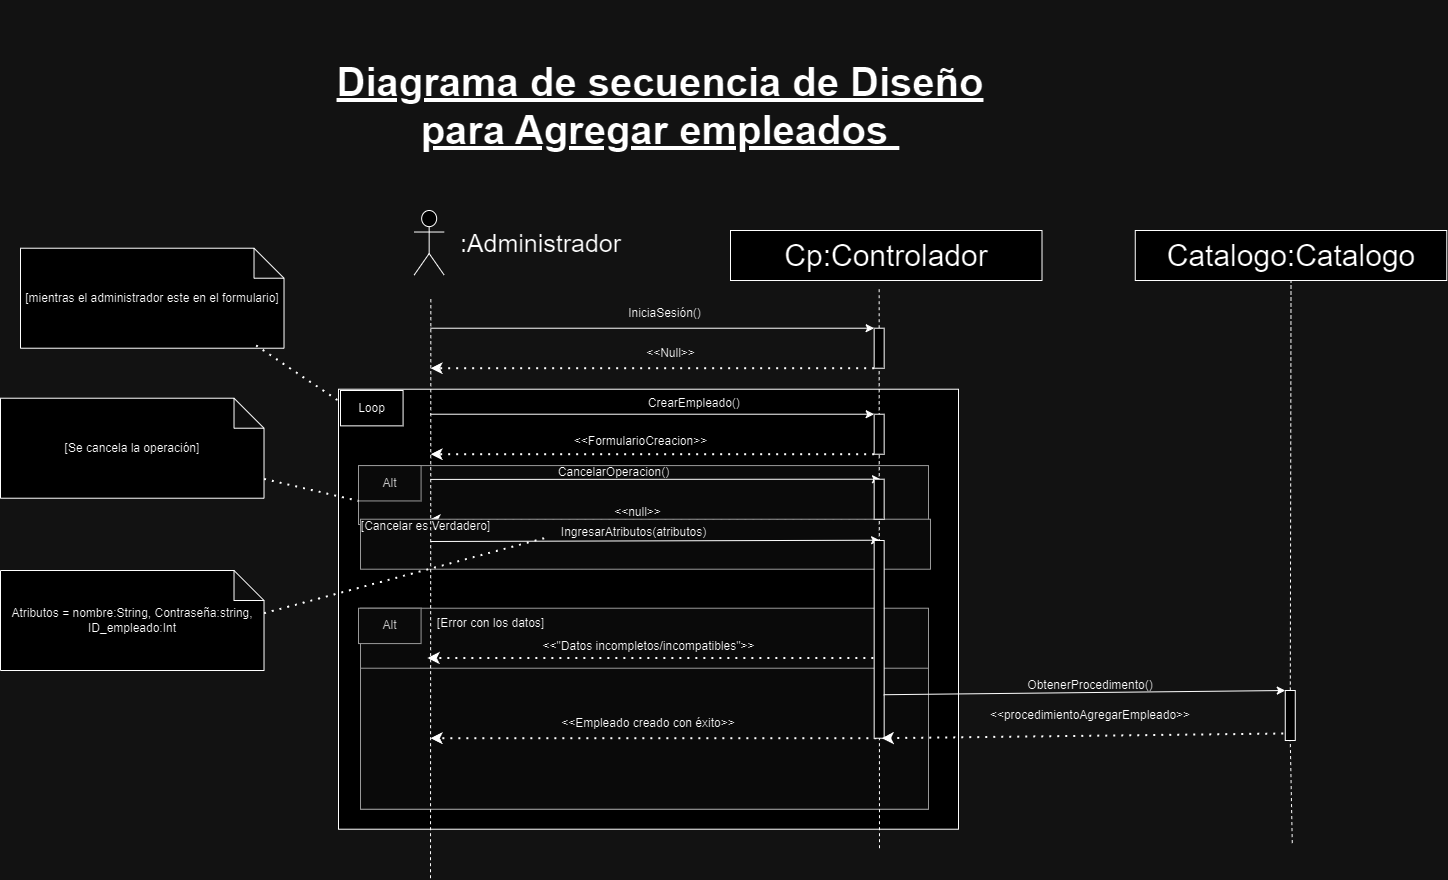

The diagram above was exported from draw.io. Its source (the exported page's mxGraphModel, read from the mxfile embedded in the PNG):
<mxGraphModel dx="857" dy="-3630" grid="1" gridSize="10" guides="1" tooltips="1" connect="1" arrows="1" fold="1" page="1" pageScale="1" pageWidth="827" pageHeight="1169" math="0" shadow="0">
  <root>
    <mxCell id="0" />
    <mxCell id="1" parent="0" />
    <mxCell id="13MX7iWmSRfz8cy5cg6i-1315" value="Cp:Controlador" style="rounded=0;whiteSpace=wrap;html=1;fontSize=30;" vertex="1" parent="1">
      <mxGeometry x="4690" y="7160" width="311.5" height="50" as="geometry" />
    </mxCell>
    <mxCell id="13MX7iWmSRfz8cy5cg6i-1316" value="" style="group" connectable="0" vertex="1" parent="1">
      <mxGeometry x="4318" y="7408.719999999999" width="600" height="350" as="geometry" />
    </mxCell>
    <mxCell id="13MX7iWmSRfz8cy5cg6i-1317" value=" " style="rounded=0;whiteSpace=wrap;html=1;" vertex="1" parent="13MX7iWmSRfz8cy5cg6i-1316">
      <mxGeometry x="-20" y="-90" width="620" height="440" as="geometry" />
    </mxCell>
    <mxCell id="13MX7iWmSRfz8cy5cg6i-1318" value="" style="rounded=0;whiteSpace=wrap;html=1;fillColor=#f5f5f5;fontColor=#333333;strokeColor=#666666;" vertex="1" parent="13MX7iWmSRfz8cy5cg6i-1316">
      <mxGeometry y="-13.642857142857146" width="570" height="58.92857142857143" as="geometry" />
    </mxCell>
    <mxCell id="13MX7iWmSRfz8cy5cg6i-1319" value="Alt" style="rounded=0;whiteSpace=wrap;html=1;fillColor=#f5f5f5;fontColor=#333333;strokeColor=#666666;" vertex="1" parent="13MX7iWmSRfz8cy5cg6i-1316">
      <mxGeometry y="-13.642857142857146" width="62.58109090909091" height="35.357142857142854" as="geometry" />
    </mxCell>
    <mxCell id="13MX7iWmSRfz8cy5cg6i-1320" value="CancelarOperacion()" style="text;html=1;align=center;verticalAlign=middle;resizable=0;points=[];autosize=1;strokeColor=none;fillColor=none;" vertex="1" parent="13MX7iWmSRfz8cy5cg6i-1316">
      <mxGeometry x="190" y="-22" width="130" height="30" as="geometry" />
    </mxCell>
    <mxCell id="13MX7iWmSRfz8cy5cg6i-1321" value="" style="endArrow=classic;dashed=1;html=1;dashPattern=1 3;strokeWidth=2;rounded=0;endFill=1;exitX=0;exitY=1;exitDx=0;exitDy=0;" edge="1" parent="13MX7iWmSRfz8cy5cg6i-1316">
      <mxGeometry width="50" height="50" relative="1" as="geometry">
        <mxPoint x="515.8600000000006" y="40.99571428571426" as="sourcePoint" />
        <mxPoint x="69.99618181818187" y="40.99571428571426" as="targetPoint" />
      </mxGeometry>
    </mxCell>
    <mxCell id="13MX7iWmSRfz8cy5cg6i-1322" value="&amp;lt;&amp;lt;null&amp;gt;&amp;gt;" style="text;html=1;align=center;verticalAlign=middle;resizable=0;points=[];autosize=1;strokeColor=none;fillColor=none;" vertex="1" parent="13MX7iWmSRfz8cy5cg6i-1316">
      <mxGeometry x="244" y="18" width="70" height="30" as="geometry" />
    </mxCell>
    <mxCell id="13MX7iWmSRfz8cy5cg6i-1323" value="" style="rounded=0;whiteSpace=wrap;html=1;fillColor=#f5f5f5;fontColor=#333333;strokeColor=#666666;" vertex="1" parent="13MX7iWmSRfz8cy5cg6i-1316">
      <mxGeometry x="2" y="129" width="568" height="201" as="geometry" />
    </mxCell>
    <mxCell id="13MX7iWmSRfz8cy5cg6i-1324" value="&amp;lt;&amp;lt;&quot;Datos incompletos/incompatibles&quot;&amp;gt;&amp;gt;" style="text;html=1;align=center;verticalAlign=middle;resizable=0;points=[];autosize=1;strokeColor=none;fillColor=none;" vertex="1" parent="13MX7iWmSRfz8cy5cg6i-1316">
      <mxGeometry x="170" y="152.42857142857142" width="240" height="30" as="geometry" />
    </mxCell>
    <mxCell id="13MX7iWmSRfz8cy5cg6i-1325" value="" style="endArrow=classic;dashed=1;html=1;dashPattern=1 3;strokeWidth=2;rounded=0;endFill=1;exitX=0;exitY=1;exitDx=0;exitDy=0;" edge="1" parent="13MX7iWmSRfz8cy5cg6i-1316">
      <mxGeometry width="50" height="50" relative="1" as="geometry">
        <mxPoint x="514.8600000000004" y="178.78571428571428" as="sourcePoint" />
        <mxPoint x="68.99618181818182" y="178.78571428571428" as="targetPoint" />
      </mxGeometry>
    </mxCell>
    <mxCell id="13MX7iWmSRfz8cy5cg6i-1326" value="Alt" style="rounded=0;whiteSpace=wrap;html=1;fillColor=#f5f5f5;fontColor=#333333;strokeColor=#666666;" vertex="1" parent="13MX7iWmSRfz8cy5cg6i-1316">
      <mxGeometry y="128.99714285714253" width="62.58109090909091" height="35.357142857142854" as="geometry" />
    </mxCell>
    <mxCell id="13MX7iWmSRfz8cy5cg6i-1327" value="" style="rounded=0;whiteSpace=wrap;html=1;fillColor=#f5f5f5;fontColor=#333333;strokeColor=#666666;" vertex="1" parent="13MX7iWmSRfz8cy5cg6i-1316">
      <mxGeometry x="2" y="189" width="568" height="141" as="geometry" />
    </mxCell>
    <mxCell id="13MX7iWmSRfz8cy5cg6i-1328" value="" style="endArrow=classic;dashed=1;html=1;dashPattern=1 3;strokeWidth=2;rounded=0;endFill=1;exitX=0;exitY=1;exitDx=0;exitDy=0;" edge="1" parent="13MX7iWmSRfz8cy5cg6i-1316">
      <mxGeometry width="50" height="50" relative="1" as="geometry">
        <mxPoint x="517.8600000000006" y="258.9957142857138" as="sourcePoint" />
        <mxPoint x="71.99618181818187" y="258.9957142857138" as="targetPoint" />
      </mxGeometry>
    </mxCell>
    <mxCell id="13MX7iWmSRfz8cy5cg6i-1329" value="&amp;lt;&amp;lt;Empleado creado con éxito&amp;gt;&amp;gt;" style="text;html=1;align=center;verticalAlign=middle;whiteSpace=wrap;rounded=0;" vertex="1" parent="13MX7iWmSRfz8cy5cg6i-1316">
      <mxGeometry x="180" y="229" width="220" height="30" as="geometry" />
    </mxCell>
    <mxCell id="13MX7iWmSRfz8cy5cg6i-1330" value="[Error con los datos]" style="text;html=1;align=center;verticalAlign=middle;resizable=0;points=[];autosize=1;strokeColor=none;fillColor=none;" vertex="1" parent="13MX7iWmSRfz8cy5cg6i-1316">
      <mxGeometry x="67" y="129" width="130" height="30" as="geometry" />
    </mxCell>
    <mxCell id="13MX7iWmSRfz8cy5cg6i-1331" value="Loop" style="rounded=0;whiteSpace=wrap;html=1;" vertex="1" parent="13MX7iWmSRfz8cy5cg6i-1316">
      <mxGeometry x="-18" y="-88.7199999999998" width="62.58109090909091" height="35.357142857142854" as="geometry" />
    </mxCell>
    <mxCell id="13MX7iWmSRfz8cy5cg6i-1332" value="" style="rounded=0;whiteSpace=wrap;html=1;fillColor=#f5f5f5;fontColor=#333333;strokeColor=#666666;" vertex="1" parent="13MX7iWmSRfz8cy5cg6i-1316">
      <mxGeometry x="2" y="40" width="570" height="50" as="geometry" />
    </mxCell>
    <mxCell id="13MX7iWmSRfz8cy5cg6i-1333" value="" style="endArrow=classic;html=1;rounded=0;entryX=0;entryY=0;entryDx=0;entryDy=0;" edge="1" parent="13MX7iWmSRfz8cy5cg6i-1316">
      <mxGeometry width="50" height="50" relative="1" as="geometry">
        <mxPoint x="72" y="62.2800000000002" as="sourcePoint" />
        <mxPoint x="521.0800000000003" y="60.99857142857141" as="targetPoint" />
      </mxGeometry>
    </mxCell>
    <mxCell id="13MX7iWmSRfz8cy5cg6i-1334" value="[Cancelar es Verdadero]" style="text;html=1;align=center;verticalAlign=middle;resizable=0;points=[];autosize=1;strokeColor=none;fillColor=none;" vertex="1" parent="13MX7iWmSRfz8cy5cg6i-1316">
      <mxGeometry x="-8" y="32.28" width="150" height="30" as="geometry" />
    </mxCell>
    <mxCell id="13MX7iWmSRfz8cy5cg6i-1335" value="IngresarAtributos(atributos)" style="text;html=1;align=center;verticalAlign=middle;resizable=0;points=[];autosize=1;strokeColor=none;fillColor=none;" vertex="1" parent="13MX7iWmSRfz8cy5cg6i-1316">
      <mxGeometry x="190.0036363636364" y="38.071428571428584" width="170" height="30" as="geometry" />
    </mxCell>
    <mxCell id="13MX7iWmSRfz8cy5cg6i-1336" value="" style="shape=umlActor;verticalLabelPosition=bottom;verticalAlign=top;html=1;outlineConnect=0;fontSize=30;" vertex="1" parent="1">
      <mxGeometry x="4373.66" y="7140" width="30" height="64.57" as="geometry" />
    </mxCell>
    <mxCell id="13MX7iWmSRfz8cy5cg6i-1337" value="" style="endArrow=none;html=1;rounded=0;dashed=1;entryX=0.5;entryY=1;entryDx=0;entryDy=0;fontSize=30;" edge="1" parent="1" source="13MX7iWmSRfz8cy5cg6i-1341">
      <mxGeometry width="50" height="50" relative="1" as="geometry">
        <mxPoint x="4833.66" y="7937.72" as="sourcePoint" />
        <mxPoint x="4838.66" y="7215.719999999999" as="targetPoint" />
      </mxGeometry>
    </mxCell>
    <mxCell id="13MX7iWmSRfz8cy5cg6i-1338" value="" style="endArrow=classic;html=1;rounded=0;entryX=0;entryY=0;entryDx=0;entryDy=0;" edge="1" parent="1" target="13MX7iWmSRfz8cy5cg6i-1341">
      <mxGeometry width="50" height="50" relative="1" as="geometry">
        <mxPoint x="4390" y="7257.719999999999" as="sourcePoint" />
        <mxPoint x="4833.66" y="7257.719999999999" as="targetPoint" />
      </mxGeometry>
    </mxCell>
    <mxCell id="13MX7iWmSRfz8cy5cg6i-1339" value="" style="endArrow=classic;dashed=1;html=1;dashPattern=1 3;strokeWidth=2;rounded=0;endFill=1;exitX=0;exitY=1;exitDx=0;exitDy=0;" edge="1" parent="1" source="13MX7iWmSRfz8cy5cg6i-1341">
      <mxGeometry width="50" height="50" relative="1" as="geometry">
        <mxPoint x="4823.66" y="7307.719999999999" as="sourcePoint" />
        <mxPoint x="4390" y="7297.719999999999" as="targetPoint" />
      </mxGeometry>
    </mxCell>
    <mxCell id="13MX7iWmSRfz8cy5cg6i-1340" value="" style="endArrow=none;html=1;rounded=0;dashed=1;entryX=0.5;entryY=1;entryDx=0;entryDy=0;fontSize=30;" edge="1" parent="1" target="13MX7iWmSRfz8cy5cg6i-1341">
      <mxGeometry width="50" height="50" relative="1" as="geometry">
        <mxPoint x="4839" y="7777.72" as="sourcePoint" />
        <mxPoint x="4838.66" y="7215.719999999999" as="targetPoint" />
      </mxGeometry>
    </mxCell>
    <mxCell id="13MX7iWmSRfz8cy5cg6i-1341" value="" style="rounded=0;whiteSpace=wrap;html=1;" vertex="1" parent="1">
      <mxGeometry x="4833.66" y="7257.719999999999" width="10" height="40" as="geometry" />
    </mxCell>
    <mxCell id="13MX7iWmSRfz8cy5cg6i-1342" value="&lt;font style=&quot;font-size: 25px;&quot;&gt;:Administrador&lt;/font&gt;" style="text;html=1;align=center;verticalAlign=middle;resizable=0;points=[];autosize=1;strokeColor=none;fillColor=none;" vertex="1" parent="1">
      <mxGeometry x="4410" y="7152.29" width="180" height="40" as="geometry" />
    </mxCell>
    <mxCell id="13MX7iWmSRfz8cy5cg6i-1343" value="IniciaSesión()" style="text;html=1;align=center;verticalAlign=middle;resizable=0;points=[];autosize=1;strokeColor=none;fillColor=none;" vertex="1" parent="1">
      <mxGeometry x="4573.66" y="7227.719999999999" width="100" height="30" as="geometry" />
    </mxCell>
    <mxCell id="13MX7iWmSRfz8cy5cg6i-1344" value="" style="endArrow=classic;html=1;rounded=0;entryX=0;entryY=0;entryDx=0;entryDy=0;" edge="1" parent="1" target="13MX7iWmSRfz8cy5cg6i-1347">
      <mxGeometry width="50" height="50" relative="1" as="geometry">
        <mxPoint x="4390" y="7343.719999999999" as="sourcePoint" />
        <mxPoint x="4828.66" y="7343.719999999999" as="targetPoint" />
      </mxGeometry>
    </mxCell>
    <mxCell id="13MX7iWmSRfz8cy5cg6i-1345" value="CrearEmpleado()&amp;nbsp;" style="text;html=1;align=center;verticalAlign=middle;resizable=0;points=[];autosize=1;strokeColor=none;fillColor=none;" vertex="1" parent="1">
      <mxGeometry x="4595" y="7317.719999999999" width="120" height="30" as="geometry" />
    </mxCell>
    <mxCell id="13MX7iWmSRfz8cy5cg6i-1346" value="" style="endArrow=classic;dashed=1;html=1;dashPattern=1 3;strokeWidth=2;rounded=0;endFill=1;exitX=0;exitY=1;exitDx=0;exitDy=0;" edge="1" parent="1" source="13MX7iWmSRfz8cy5cg6i-1347">
      <mxGeometry width="50" height="50" relative="1" as="geometry">
        <mxPoint x="4818.66" y="7393.719999999999" as="sourcePoint" />
        <mxPoint x="4390" y="7383.719999999999" as="targetPoint" />
      </mxGeometry>
    </mxCell>
    <mxCell id="13MX7iWmSRfz8cy5cg6i-1347" value="" style="rounded=0;whiteSpace=wrap;html=1;" vertex="1" parent="1">
      <mxGeometry x="4833.66" y="7343.719999999999" width="10" height="40" as="geometry" />
    </mxCell>
    <mxCell id="13MX7iWmSRfz8cy5cg6i-1348" value="" style="endArrow=none;html=1;rounded=0;dashed=1;entryX=0.5;entryY=1;entryDx=0;entryDy=0;fontSize=30;" edge="1" parent="1">
      <mxGeometry width="50" height="50" relative="1" as="geometry">
        <mxPoint x="4390" y="7807.72" as="sourcePoint" />
        <mxPoint x="4390.34" y="7227.719999999999" as="targetPoint" />
      </mxGeometry>
    </mxCell>
    <mxCell id="13MX7iWmSRfz8cy5cg6i-1349" value="&amp;lt;&amp;lt;Null&amp;gt;&amp;gt;" style="text;html=1;align=center;verticalAlign=middle;resizable=0;points=[];autosize=1;strokeColor=none;fillColor=none;" vertex="1" parent="1">
      <mxGeometry x="4595" y="7267.719999999999" width="70" height="30" as="geometry" />
    </mxCell>
    <mxCell id="13MX7iWmSRfz8cy5cg6i-1350" value="&amp;lt;&amp;lt;FormularioCreacion&amp;gt;&amp;gt;" style="text;html=1;align=center;verticalAlign=middle;resizable=0;points=[];autosize=1;strokeColor=none;fillColor=none;" vertex="1" parent="1">
      <mxGeometry x="4520" y="7355.719999999999" width="160" height="30" as="geometry" />
    </mxCell>
    <mxCell id="13MX7iWmSRfz8cy5cg6i-1351" value="" style="endArrow=none;dashed=1;html=1;dashPattern=1 3;strokeWidth=2;rounded=0;exitX=0;exitY=0;exitDx=263.51;exitDy=65;exitPerimeter=0;entryX=0.005;entryY=0.651;entryDx=0;entryDy=0;entryPerimeter=0;" edge="1" parent="1" target="13MX7iWmSRfz8cy5cg6i-1335">
      <mxGeometry width="50" height="50" relative="1" as="geometry">
        <mxPoint x="4223.51" y="7542.719999999999" as="sourcePoint" />
        <mxPoint x="4420" y="7527.719999999999" as="targetPoint" />
      </mxGeometry>
    </mxCell>
    <mxCell id="13MX7iWmSRfz8cy5cg6i-1352" value="" style="rounded=0;whiteSpace=wrap;html=1;" vertex="1" parent="1">
      <mxGeometry x="4833.66" y="7470" width="10" height="197.72" as="geometry" />
    </mxCell>
    <mxCell id="13MX7iWmSRfz8cy5cg6i-1353" value="" style="endArrow=classic;html=1;rounded=0;exitX=0;exitY=0.25;exitDx=0;exitDy=0;" edge="1" parent="1">
      <mxGeometry width="50" height="50" relative="1" as="geometry">
        <mxPoint x="4390" y="7408.916428571429" as="sourcePoint" />
        <mxPoint x="4840" y="7408.719999999999" as="targetPoint" />
      </mxGeometry>
    </mxCell>
    <mxCell id="13MX7iWmSRfz8cy5cg6i-1354" value="" style="rounded=0;whiteSpace=wrap;html=1;" vertex="1" parent="1">
      <mxGeometry x="4833.66" y="7408.719999999999" width="10" height="40" as="geometry" />
    </mxCell>
    <mxCell id="13MX7iWmSRfz8cy5cg6i-1355" value="[Se cancela la operación]" style="shape=note;whiteSpace=wrap;html=1;backgroundOutline=1;darkOpacity=0.05;" vertex="1" parent="1">
      <mxGeometry x="3960" y="7327.719999999999" width="263.51" height="100" as="geometry" />
    </mxCell>
    <mxCell id="13MX7iWmSRfz8cy5cg6i-1356" value="" style="endArrow=none;dashed=1;html=1;dashPattern=1 3;strokeWidth=2;rounded=0;entryX=0;entryY=1;entryDx=0;entryDy=0;" edge="1" parent="1" source="13MX7iWmSRfz8cy5cg6i-1355" target="13MX7iWmSRfz8cy5cg6i-1319">
      <mxGeometry width="50" height="50" relative="1" as="geometry">
        <mxPoint x="4229" y="7627.72" as="sourcePoint" />
        <mxPoint x="4500" y="7582.719999999999" as="targetPoint" />
      </mxGeometry>
    </mxCell>
    <mxCell id="13MX7iWmSRfz8cy5cg6i-1357" value="[mientras el administrador este en el formulario]" style="shape=note;whiteSpace=wrap;html=1;backgroundOutline=1;darkOpacity=0.05;" vertex="1" parent="1">
      <mxGeometry x="3980" y="7177.719999999999" width="263.51" height="100" as="geometry" />
    </mxCell>
    <mxCell id="13MX7iWmSRfz8cy5cg6i-1358" value="" style="endArrow=none;dashed=1;html=1;dashPattern=1 3;strokeWidth=2;rounded=0;exitX=0.894;exitY=0.972;exitDx=0;exitDy=0;exitPerimeter=0;" edge="1" parent="1" source="13MX7iWmSRfz8cy5cg6i-1357" target="13MX7iWmSRfz8cy5cg6i-1317">
      <mxGeometry width="50" height="50" relative="1" as="geometry">
        <mxPoint x="4200" y="7277.719999999999" as="sourcePoint" />
        <mxPoint x="4315" y="7329.719999999999" as="targetPoint" />
      </mxGeometry>
    </mxCell>
    <mxCell id="13MX7iWmSRfz8cy5cg6i-1359" value="Diagrama de secuencia de Diseño&lt;div&gt;para Agregar empleados&amp;nbsp;&lt;br&gt;&lt;/div&gt;" style="text;strokeColor=none;align=center;fillColor=none;html=1;verticalAlign=middle;whiteSpace=wrap;rounded=0;fontStyle=5;fontSize=40;" vertex="1" parent="1">
      <mxGeometry x="4270" y="6930" width="700" height="210" as="geometry" />
    </mxCell>
    <mxCell id="13MX7iWmSRfz8cy5cg6i-1360" value="Catalogo:Catalogo" style="rounded=0;whiteSpace=wrap;html=1;fontSize=30;" vertex="1" parent="1">
      <mxGeometry x="5094.7699999999995" y="7160" width="311.5" height="50" as="geometry" />
    </mxCell>
    <mxCell id="13MX7iWmSRfz8cy5cg6i-1361" value="&amp;lt;&amp;lt;procedimientoAgregar&lt;span style=&quot;background-color: initial;&quot;&gt;Empleado&amp;gt;&amp;gt;&lt;/span&gt;" style="text;strokeColor=none;align=center;fillColor=none;html=1;verticalAlign=middle;whiteSpace=wrap;rounded=0;" vertex="1" parent="1">
      <mxGeometry x="4949.999999999999" y="7630" width="200" height="30" as="geometry" />
    </mxCell>
    <mxCell id="13MX7iWmSRfz8cy5cg6i-1362" value="ObtenerProcedimento()" style="text;strokeColor=none;align=center;fillColor=none;html=1;verticalAlign=middle;whiteSpace=wrap;rounded=0;" vertex="1" parent="1">
      <mxGeometry x="4949.999999999999" y="7600" width="200" height="30" as="geometry" />
    </mxCell>
    <mxCell id="13MX7iWmSRfz8cy5cg6i-1363" value="" style="endArrow=none;html=1;rounded=0;dashed=1;entryX=0.5;entryY=1;entryDx=0;entryDy=0;fontSize=30;" edge="1" parent="1" source="13MX7iWmSRfz8cy5cg6i-1367" target="13MX7iWmSRfz8cy5cg6i-1360">
      <mxGeometry width="50" height="50" relative="1" as="geometry">
        <mxPoint x="5251.7699999999995" y="7772.586206896552" as="sourcePoint" />
        <mxPoint x="5249.7699999999995" y="7390" as="targetPoint" />
      </mxGeometry>
    </mxCell>
    <mxCell id="13MX7iWmSRfz8cy5cg6i-1364" value="" style="endArrow=classic;html=1;rounded=0;entryX=0;entryY=0;entryDx=0;entryDy=0;exitX=0.958;exitY=0.78;exitDx=0;exitDy=0;exitPerimeter=0;" edge="1" parent="1" source="13MX7iWmSRfz8cy5cg6i-1352" target="13MX7iWmSRfz8cy5cg6i-1367">
      <mxGeometry width="50" height="50" relative="1" as="geometry">
        <mxPoint x="4859.57" y="7650" as="sourcePoint" />
        <mxPoint x="5241.07" y="7646" as="targetPoint" />
      </mxGeometry>
    </mxCell>
    <mxCell id="13MX7iWmSRfz8cy5cg6i-1365" value=" " style="endArrow=classic;dashed=1;html=1;dashPattern=1 3;strokeWidth=2;rounded=0;endFill=1;entryX=0.75;entryY=1;entryDx=0;entryDy=0;" edge="1" parent="1" target="13MX7iWmSRfz8cy5cg6i-1352">
      <mxGeometry width="50" height="50" relative="1" as="geometry">
        <mxPoint x="5242.7699999999995" y="7663" as="sourcePoint" />
        <mxPoint x="4860.57" y="7660" as="targetPoint" />
      </mxGeometry>
    </mxCell>
    <mxCell id="13MX7iWmSRfz8cy5cg6i-1366" value="" style="endArrow=none;html=1;rounded=0;dashed=1;entryX=0.5;entryY=1;entryDx=0;entryDy=0;fontSize=30;" edge="1" parent="1" target="13MX7iWmSRfz8cy5cg6i-1367">
      <mxGeometry width="50" height="50" relative="1" as="geometry">
        <mxPoint x="5251.7699999999995" y="7772.586206896552" as="sourcePoint" />
        <mxPoint x="5251" y="7210" as="targetPoint" />
      </mxGeometry>
    </mxCell>
    <mxCell id="13MX7iWmSRfz8cy5cg6i-1367" value=" " style="rounded=0;whiteSpace=wrap;html=1;" vertex="1" parent="1">
      <mxGeometry x="5244.77" y="7620" width="10" height="50" as="geometry" />
    </mxCell>
    <mxCell id="13MX7iWmSRfz8cy5cg6i-1368" value="Atributos = nombre:String, Contraseña:string, ID_empleado:Int" style="shape=note;whiteSpace=wrap;html=1;backgroundOutline=1;darkOpacity=0.05;" vertex="1" parent="1">
      <mxGeometry x="3960" y="7500" width="263.51" height="100" as="geometry" />
    </mxCell>
  </root>
</mxGraphModel>